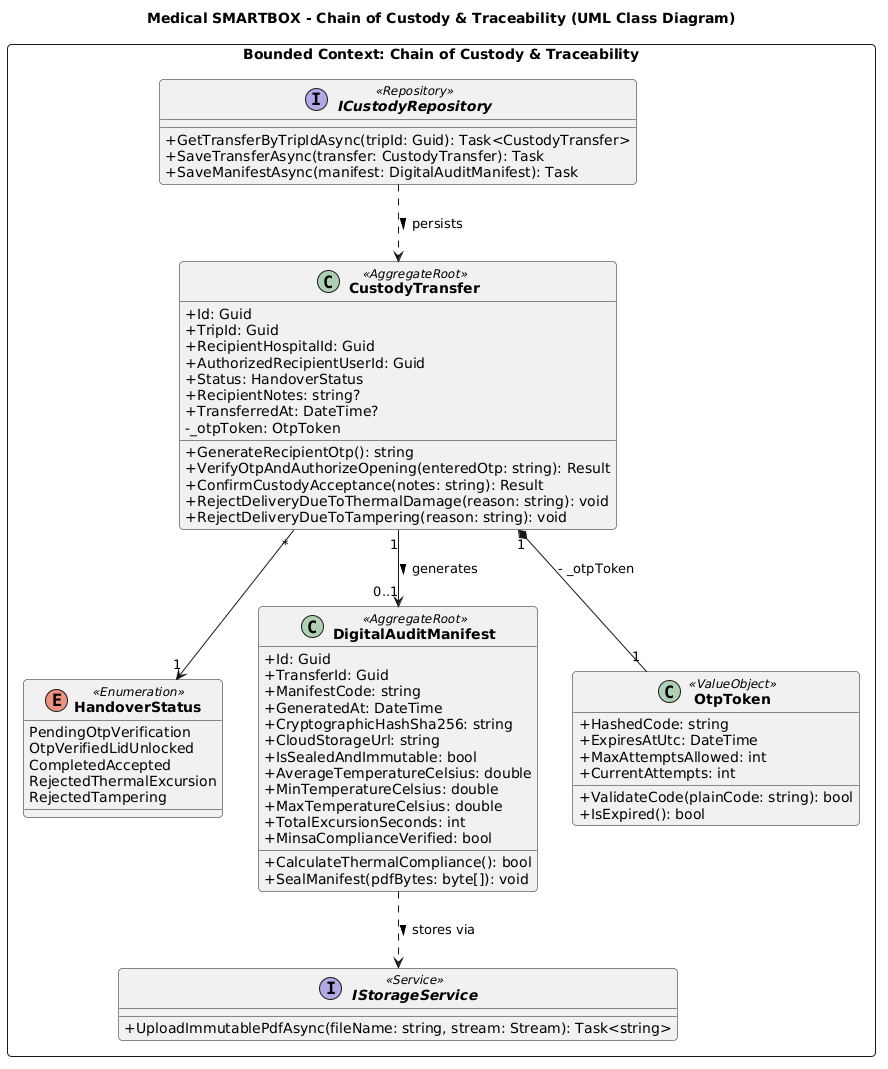

The diagram above was rendered by PlantUML. Its source (embedded in the PNG):
@startuml
skinparam classAttributeIconSize 0
skinparam monochrome false
skinparam classFontStyle bold
skinparam roundcorner 8

title Medical SMARTBOX - Chain of Custody & Traceability (UML Class Diagram)

package "Bounded Context: Chain of Custody & Traceability" <<Rectangle>> {
    enum HandoverStatus <<Enumeration>> {
        PendingOtpVerification
        OtpVerifiedLidUnlocked
        CompletedAccepted
        RejectedThermalExcursion
        RejectedTampering
    }

    class CustodyTransfer <<AggregateRoot>> {
        + Id: Guid
        + TripId: Guid
        + RecipientHospitalId: Guid
        + AuthorizedRecipientUserId: Guid
        + Status: HandoverStatus
        + RecipientNotes: string?
        + TransferredAt: DateTime?
        - _otpToken: OtpToken
        + GenerateRecipientOtp(): string
        + VerifyOtpAndAuthorizeOpening(enteredOtp: string): Result
        + ConfirmCustodyAcceptance(notes: string): Result
        + RejectDeliveryDueToThermalDamage(reason: string): void
        + RejectDeliveryDueToTampering(reason: string): void
    }

    class DigitalAuditManifest <<AggregateRoot>> {
        + Id: Guid
        + TransferId: Guid
        + ManifestCode: string
        + GeneratedAt: DateTime
        + CryptographicHashSha256: string
        + CloudStorageUrl: string
        + IsSealedAndImmutable: bool
        + AverageTemperatureCelsius: double
        + MinTemperatureCelsius: double
        + MaxTemperatureCelsius: double
        + TotalExcursionSeconds: int
        + MinsaComplianceVerified: bool
        + CalculateThermalCompliance(): bool
        + SealManifest(pdfBytes: byte[]): void
    }

    class OtpToken <<ValueObject>> {
        + HashedCode: string
        + ExpiresAtUtc: DateTime
        + MaxAttemptsAllowed: int
        + CurrentAttempts: int
        + ValidateCode(plainCode: string): bool
        + IsExpired(): bool
    }

    interface ICustodyRepository <<Repository>> {
        + GetTransferByTripIdAsync(tripId: Guid): Task<CustodyTransfer>
        + SaveTransferAsync(transfer: CustodyTransfer): Task
        + SaveManifestAsync(manifest: DigitalAuditManifest): Task
    }

    interface IStorageService <<Service>> {
        + UploadImmutablePdfAsync(fileName: string, stream: Stream): Task<string>
    }

    CustodyTransfer "1" *-- "1" OtpToken : - _otpToken
    CustodyTransfer "1" --> "0..1" DigitalAuditManifest : generates >
    CustodyTransfer "*" --> "1" HandoverStatus
    ICustodyRepository ..> CustodyTransfer : persists >
    DigitalAuditManifest ..> IStorageService : stores via >
}
@enduml